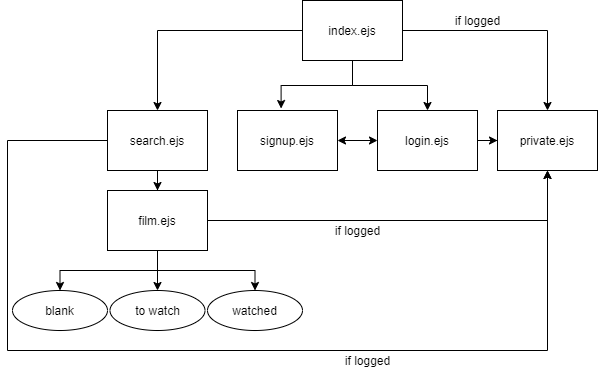

The diagram above was exported from draw.io. Its source (the exported page's mxGraphModel, read from the mxfile embedded in the PNG):
<mxGraphModel dx="1038" dy="1720" grid="1" gridSize="10" guides="1" tooltips="1" connect="1" arrows="1" fold="1" page="1" pageScale="1" pageWidth="827" pageHeight="1169" math="0" shadow="0">
  <root>
    <mxCell id="0" />
    <mxCell id="1" parent="0" />
    <mxCell id="b0eFVmFz8StcM_XWp_E_-15" value="" style="edgeStyle=orthogonalEdgeStyle;rounded=0;orthogonalLoop=1;jettySize=auto;html=1;" edge="1" parent="1" source="b0eFVmFz8StcM_XWp_E_-1" target="b0eFVmFz8StcM_XWp_E_-14">
      <mxGeometry relative="1" as="geometry" />
    </mxCell>
    <mxCell id="b0eFVmFz8StcM_XWp_E_-31" style="edgeStyle=orthogonalEdgeStyle;rounded=0;orthogonalLoop=1;jettySize=auto;html=1;entryX=0.436;entryY=-0.033;entryDx=0;entryDy=0;entryPerimeter=0;exitX=0.5;exitY=1;exitDx=0;exitDy=0;" edge="1" parent="1" source="b0eFVmFz8StcM_XWp_E_-1" target="b0eFVmFz8StcM_XWp_E_-3">
      <mxGeometry relative="1" as="geometry" />
    </mxCell>
    <mxCell id="b0eFVmFz8StcM_XWp_E_-32" style="edgeStyle=orthogonalEdgeStyle;rounded=0;orthogonalLoop=1;jettySize=auto;html=1;entryX=0.5;entryY=0;entryDx=0;entryDy=0;exitX=0.5;exitY=1;exitDx=0;exitDy=0;" edge="1" parent="1" source="b0eFVmFz8StcM_XWp_E_-1" target="b0eFVmFz8StcM_XWp_E_-2">
      <mxGeometry relative="1" as="geometry" />
    </mxCell>
    <mxCell id="b0eFVmFz8StcM_XWp_E_-37" style="edgeStyle=orthogonalEdgeStyle;rounded=0;orthogonalLoop=1;jettySize=auto;html=1;entryX=0.5;entryY=0;entryDx=0;entryDy=0;" edge="1" parent="1" source="b0eFVmFz8StcM_XWp_E_-1" target="b0eFVmFz8StcM_XWp_E_-11">
      <mxGeometry relative="1" as="geometry" />
    </mxCell>
    <mxCell id="b0eFVmFz8StcM_XWp_E_-1" value="index.ejs" style="whiteSpace=wrap;html=1;" vertex="1" parent="1">
      <mxGeometry x="525" y="-110" width="100" height="60" as="geometry" />
    </mxCell>
    <mxCell id="b0eFVmFz8StcM_XWp_E_-34" value="" style="edgeStyle=orthogonalEdgeStyle;rounded=0;orthogonalLoop=1;jettySize=auto;html=1;" edge="1" parent="1" source="b0eFVmFz8StcM_XWp_E_-2" target="b0eFVmFz8StcM_XWp_E_-11">
      <mxGeometry relative="1" as="geometry" />
    </mxCell>
    <mxCell id="b0eFVmFz8StcM_XWp_E_-2" value="login.ejs" style="whiteSpace=wrap;html=1;" vertex="1" parent="1">
      <mxGeometry x="600" width="100" height="60" as="geometry" />
    </mxCell>
    <mxCell id="b0eFVmFz8StcM_XWp_E_-3" value="signup.ejs" style="whiteSpace=wrap;html=1;" vertex="1" parent="1">
      <mxGeometry x="460" width="100" height="60" as="geometry" />
    </mxCell>
    <mxCell id="b0eFVmFz8StcM_XWp_E_-6" value="" style="endArrow=classic;startArrow=classic;html=1;entryX=0;entryY=0.5;entryDx=0;entryDy=0;exitX=1;exitY=0.5;exitDx=0;exitDy=0;" edge="1" parent="1" source="b0eFVmFz8StcM_XWp_E_-3" target="b0eFVmFz8StcM_XWp_E_-2">
      <mxGeometry width="50" height="50" relative="1" as="geometry">
        <mxPoint x="390" y="150" as="sourcePoint" />
        <mxPoint x="440" y="100" as="targetPoint" />
      </mxGeometry>
    </mxCell>
    <mxCell id="b0eFVmFz8StcM_XWp_E_-11" value="private.ejs" style="whiteSpace=wrap;html=1;" vertex="1" parent="1">
      <mxGeometry x="720" width="100" height="60" as="geometry" />
    </mxCell>
    <mxCell id="b0eFVmFz8StcM_XWp_E_-17" value="" style="edgeStyle=orthogonalEdgeStyle;rounded=0;orthogonalLoop=1;jettySize=auto;html=1;" edge="1" parent="1" source="b0eFVmFz8StcM_XWp_E_-14" target="b0eFVmFz8StcM_XWp_E_-16">
      <mxGeometry relative="1" as="geometry" />
    </mxCell>
    <mxCell id="b0eFVmFz8StcM_XWp_E_-42" style="edgeStyle=orthogonalEdgeStyle;rounded=0;orthogonalLoop=1;jettySize=auto;html=1;entryX=0.5;entryY=1;entryDx=0;entryDy=0;" edge="1" parent="1" source="b0eFVmFz8StcM_XWp_E_-14" target="b0eFVmFz8StcM_XWp_E_-11">
      <mxGeometry relative="1" as="geometry">
        <Array as="points">
          <mxPoint x="230" y="30" />
          <mxPoint x="230" y="240" />
          <mxPoint x="770" y="240" />
        </Array>
      </mxGeometry>
    </mxCell>
    <mxCell id="b0eFVmFz8StcM_XWp_E_-14" value="search.ejs" style="whiteSpace=wrap;html=1;" vertex="1" parent="1">
      <mxGeometry x="330" width="100" height="60" as="geometry" />
    </mxCell>
    <mxCell id="b0eFVmFz8StcM_XWp_E_-25" value="" style="edgeStyle=orthogonalEdgeStyle;rounded=0;orthogonalLoop=1;jettySize=auto;html=1;" edge="1" parent="1" source="b0eFVmFz8StcM_XWp_E_-16" target="b0eFVmFz8StcM_XWp_E_-24">
      <mxGeometry relative="1" as="geometry" />
    </mxCell>
    <mxCell id="b0eFVmFz8StcM_XWp_E_-29" style="edgeStyle=orthogonalEdgeStyle;rounded=0;orthogonalLoop=1;jettySize=auto;html=1;entryX=0.5;entryY=0;entryDx=0;entryDy=0;exitX=0.5;exitY=1;exitDx=0;exitDy=0;" edge="1" parent="1" source="b0eFVmFz8StcM_XWp_E_-16" target="b0eFVmFz8StcM_XWp_E_-27">
      <mxGeometry relative="1" as="geometry" />
    </mxCell>
    <mxCell id="b0eFVmFz8StcM_XWp_E_-33" value="" style="edgeStyle=orthogonalEdgeStyle;rounded=0;orthogonalLoop=1;jettySize=auto;html=1;" edge="1" parent="1" source="b0eFVmFz8StcM_XWp_E_-16" target="b0eFVmFz8StcM_XWp_E_-28">
      <mxGeometry relative="1" as="geometry" />
    </mxCell>
    <mxCell id="b0eFVmFz8StcM_XWp_E_-39" style="edgeStyle=orthogonalEdgeStyle;rounded=0;orthogonalLoop=1;jettySize=auto;html=1;entryX=0.5;entryY=1;entryDx=0;entryDy=0;" edge="1" parent="1" source="b0eFVmFz8StcM_XWp_E_-16" target="b0eFVmFz8StcM_XWp_E_-11">
      <mxGeometry relative="1" as="geometry" />
    </mxCell>
    <mxCell id="b0eFVmFz8StcM_XWp_E_-16" value="film.ejs" style="whiteSpace=wrap;html=1;" vertex="1" parent="1">
      <mxGeometry x="330" y="80" width="100" height="60" as="geometry" />
    </mxCell>
    <mxCell id="b0eFVmFz8StcM_XWp_E_-24" value="blank" style="ellipse;whiteSpace=wrap;html=1;" vertex="1" parent="1">
      <mxGeometry x="235" y="180" width="95" height="40" as="geometry" />
    </mxCell>
    <mxCell id="b0eFVmFz8StcM_XWp_E_-27" value="watched" style="ellipse;whiteSpace=wrap;html=1;" vertex="1" parent="1">
      <mxGeometry x="430" y="180" width="95" height="40" as="geometry" />
    </mxCell>
    <mxCell id="b0eFVmFz8StcM_XWp_E_-28" value="to watch" style="ellipse;whiteSpace=wrap;html=1;" vertex="1" parent="1">
      <mxGeometry x="332.5" y="180" width="95" height="40" as="geometry" />
    </mxCell>
    <mxCell id="b0eFVmFz8StcM_XWp_E_-38" value="if logged" style="text;html=1;align=center;verticalAlign=middle;resizable=0;points=[];autosize=1;strokeColor=none;" vertex="1" parent="1">
      <mxGeometry x="670" y="-100" width="60" height="20" as="geometry" />
    </mxCell>
    <mxCell id="b0eFVmFz8StcM_XWp_E_-40" value="if logged" style="text;html=1;align=center;verticalAlign=middle;resizable=0;points=[];autosize=1;strokeColor=none;" vertex="1" parent="1">
      <mxGeometry x="550" y="110" width="60" height="20" as="geometry" />
    </mxCell>
    <mxCell id="b0eFVmFz8StcM_XWp_E_-43" value="if logged" style="text;html=1;align=center;verticalAlign=middle;resizable=0;points=[];autosize=1;strokeColor=none;" vertex="1" parent="1">
      <mxGeometry x="560" y="240" width="60" height="20" as="geometry" />
    </mxCell>
  </root>
</mxGraphModel>